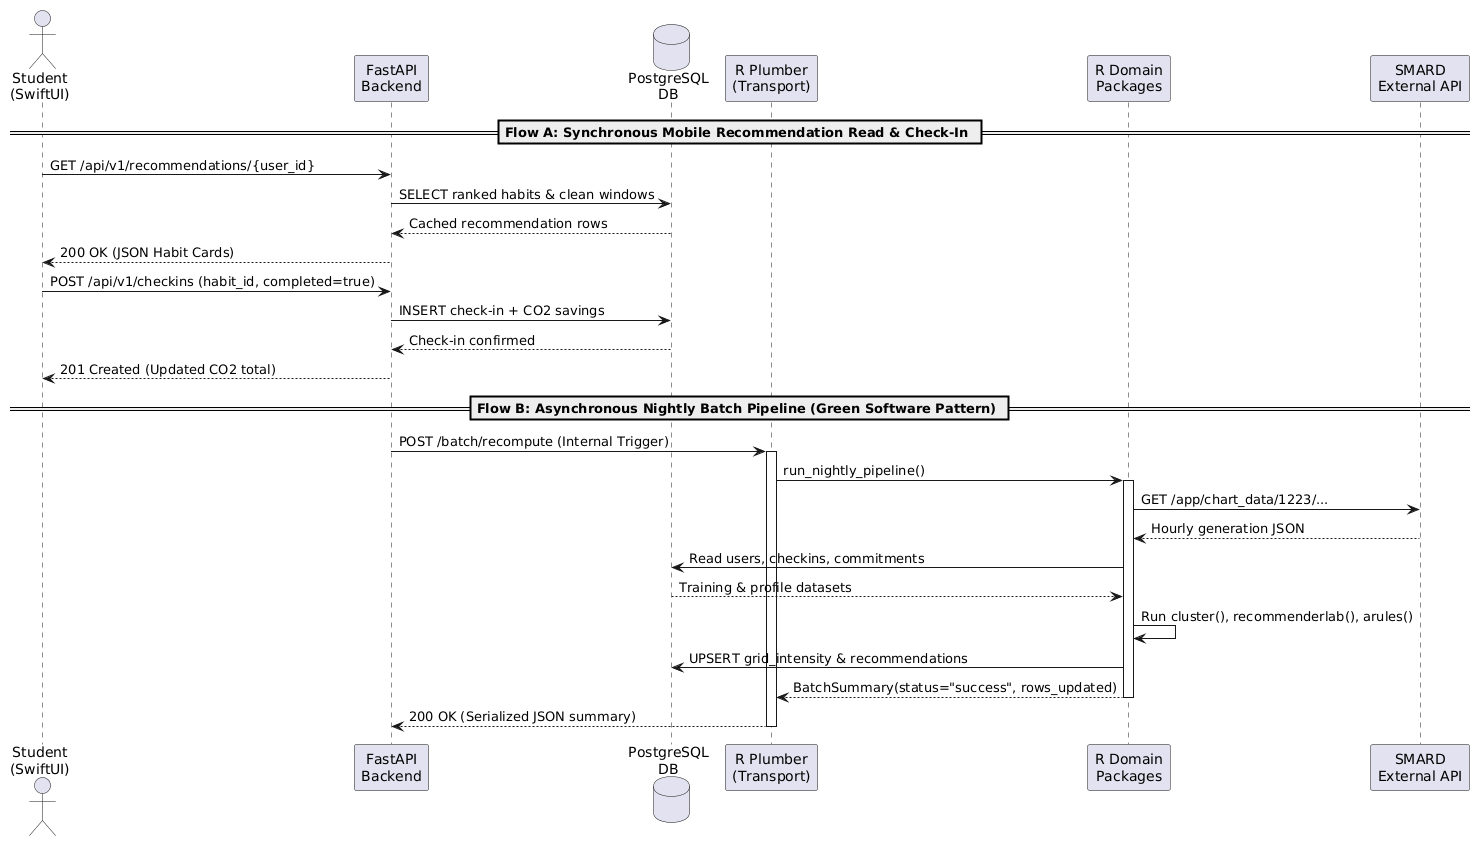

The diagram above was rendered by PlantUML. Its source (embedded in the PNG):
@startuml
skinparam shadowing false

actor "Student\n(SwiftUI)" as App
participant "FastAPI\nBackend" as API
database "PostgreSQL\nDB" as DB
participant "R Plumber\n(Transport)" as Plumber
participant "R Domain\nPackages" as RCore
participant "SMARD\nExternal API" as SMARD

== Flow A: Synchronous Mobile Recommendation Read & Check-In ==
App -> API : GET /api/v1/recommendations/{user_id}
API -> DB : SELECT ranked habits & clean windows
DB --> API : Cached recommendation rows
API --> App : 200 OK (JSON Habit Cards)

App -> API : POST /api/v1/checkins (habit_id, completed=true)
API -> DB : INSERT check-in + CO2 savings
DB --> API : Check-in confirmed
API --> App : 201 Created (Updated CO2 total)

== Flow B: Asynchronous Nightly Batch Pipeline (Green Software Pattern) ==
API -> Plumber : POST /batch/recompute (Internal Trigger)
activate Plumber
Plumber -> RCore : run_nightly_pipeline()
activate RCore

RCore -> SMARD : GET /app/chart_data/1223/...
SMARD --> RCore : Hourly generation JSON

RCore -> DB : Read users, checkins, commitments
DB --> RCore : Training & profile datasets

RCore -> RCore : Run cluster(), recommenderlab(), arules()
RCore -> DB : UPSERT grid_intensity & recommendations
RCore --> Plumber : BatchSummary(status="success", rows_updated)
deactivate RCore

Plumber --> API : 200 OK (Serialized JSON summary)
deactivate Plumber
@enduml